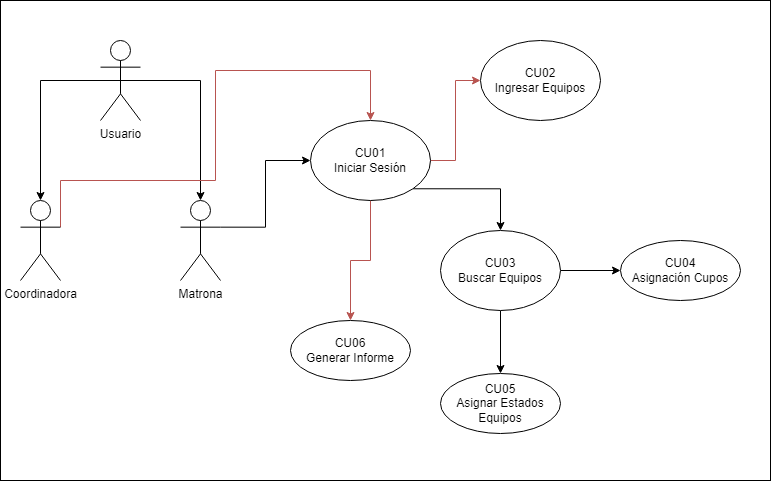

The diagram above was exported from draw.io. Its source (the exported page's mxGraphModel, read from the mxfile embedded in the PNG):
<mxGraphModel dx="1381" dy="802" grid="1" gridSize="10" guides="1" tooltips="1" connect="1" arrows="1" fold="1" page="1" pageScale="1" pageWidth="1169" pageHeight="826" background="none" math="0" shadow="0">
  <root>
    <mxCell id="0" />
    <mxCell id="1" parent="0" />
    <mxCell id="93vaM9ghsNfQjzg0nXDR-66" value="" style="rounded=0;whiteSpace=wrap;html=1;" vertex="1" parent="1">
      <mxGeometry x="20" y="40" width="770" height="480" as="geometry" />
    </mxCell>
    <mxCell id="93vaM9ghsNfQjzg0nXDR-44" style="edgeStyle=orthogonalEdgeStyle;rounded=0;orthogonalLoop=1;jettySize=auto;html=1;exitX=0.5;exitY=0.5;exitDx=0;exitDy=0;exitPerimeter=0;entryX=0.5;entryY=0;entryDx=0;entryDy=0;entryPerimeter=0;" edge="1" parent="1" source="93vaM9ghsNfQjzg0nXDR-41" target="93vaM9ghsNfQjzg0nXDR-45">
      <mxGeometry relative="1" as="geometry">
        <mxPoint x="80" y="330" as="targetPoint" />
      </mxGeometry>
    </mxCell>
    <mxCell id="93vaM9ghsNfQjzg0nXDR-46" style="edgeStyle=orthogonalEdgeStyle;rounded=0;orthogonalLoop=1;jettySize=auto;html=1;exitX=0.5;exitY=0.5;exitDx=0;exitDy=0;exitPerimeter=0;entryX=0.5;entryY=0;entryDx=0;entryDy=0;entryPerimeter=0;" edge="1" parent="1" source="93vaM9ghsNfQjzg0nXDR-41" target="93vaM9ghsNfQjzg0nXDR-47">
      <mxGeometry relative="1" as="geometry">
        <mxPoint x="200" y="290" as="targetPoint" />
        <Array as="points">
          <mxPoint x="220" y="120" />
        </Array>
      </mxGeometry>
    </mxCell>
    <mxCell id="93vaM9ghsNfQjzg0nXDR-41" value="Usuario" style="shape=umlActor;verticalLabelPosition=bottom;verticalAlign=top;html=1;outlineConnect=0;" vertex="1" parent="1">
      <mxGeometry x="120" y="80" width="40" height="80" as="geometry" />
    </mxCell>
    <mxCell id="93vaM9ghsNfQjzg0nXDR-55" style="edgeStyle=orthogonalEdgeStyle;rounded=0;orthogonalLoop=1;jettySize=auto;html=1;exitX=1;exitY=0.3333333333333333;exitDx=0;exitDy=0;exitPerimeter=0;entryX=0.5;entryY=0;entryDx=0;entryDy=0;fillColor=#f8cecc;strokeColor=#b85450;" edge="1" parent="1" source="93vaM9ghsNfQjzg0nXDR-45" target="93vaM9ghsNfQjzg0nXDR-53">
      <mxGeometry relative="1" as="geometry">
        <Array as="points">
          <mxPoint x="80" y="220" />
          <mxPoint x="235" y="220" />
          <mxPoint x="235" y="110" />
          <mxPoint x="390" y="110" />
        </Array>
      </mxGeometry>
    </mxCell>
    <mxCell id="93vaM9ghsNfQjzg0nXDR-45" value="Coordinadora" style="shape=umlActor;verticalLabelPosition=bottom;verticalAlign=top;html=1;outlineConnect=0;" vertex="1" parent="1">
      <mxGeometry x="40" y="240" width="40" height="80" as="geometry" />
    </mxCell>
    <mxCell id="93vaM9ghsNfQjzg0nXDR-54" style="edgeStyle=orthogonalEdgeStyle;rounded=0;orthogonalLoop=1;jettySize=auto;html=1;exitX=1;exitY=0.3333333333333333;exitDx=0;exitDy=0;exitPerimeter=0;entryX=0;entryY=0.5;entryDx=0;entryDy=0;" edge="1" parent="1" source="93vaM9ghsNfQjzg0nXDR-47" target="93vaM9ghsNfQjzg0nXDR-53">
      <mxGeometry relative="1" as="geometry" />
    </mxCell>
    <mxCell id="93vaM9ghsNfQjzg0nXDR-47" value="Matrona" style="shape=umlActor;verticalLabelPosition=bottom;verticalAlign=top;html=1;outlineConnect=0;" vertex="1" parent="1">
      <mxGeometry x="200" y="240" width="40" height="80" as="geometry" />
    </mxCell>
    <mxCell id="93vaM9ghsNfQjzg0nXDR-61" style="edgeStyle=orthogonalEdgeStyle;rounded=0;orthogonalLoop=1;jettySize=auto;html=1;exitX=1;exitY=0.5;exitDx=0;exitDy=0;entryX=0;entryY=0.5;entryDx=0;entryDy=0;fillColor=#f8cecc;strokeColor=#b85450;" edge="1" parent="1" source="93vaM9ghsNfQjzg0nXDR-53" target="93vaM9ghsNfQjzg0nXDR-56">
      <mxGeometry relative="1" as="geometry" />
    </mxCell>
    <mxCell id="93vaM9ghsNfQjzg0nXDR-62" style="edgeStyle=orthogonalEdgeStyle;rounded=0;orthogonalLoop=1;jettySize=auto;html=1;exitX=1;exitY=1;exitDx=0;exitDy=0;entryX=0.5;entryY=0;entryDx=0;entryDy=0;" edge="1" parent="1" source="93vaM9ghsNfQjzg0nXDR-53" target="93vaM9ghsNfQjzg0nXDR-57">
      <mxGeometry relative="1" as="geometry" />
    </mxCell>
    <mxCell id="93vaM9ghsNfQjzg0nXDR-63" style="edgeStyle=orthogonalEdgeStyle;rounded=0;orthogonalLoop=1;jettySize=auto;html=1;exitX=0.5;exitY=1;exitDx=0;exitDy=0;entryX=0.5;entryY=0;entryDx=0;entryDy=0;fillColor=#f8cecc;strokeColor=#b85450;" edge="1" parent="1" source="93vaM9ghsNfQjzg0nXDR-53" target="93vaM9ghsNfQjzg0nXDR-60">
      <mxGeometry relative="1" as="geometry" />
    </mxCell>
    <mxCell id="93vaM9ghsNfQjzg0nXDR-53" value="CU01&lt;br&gt;Iniciar Sesión" style="ellipse;whiteSpace=wrap;html=1;" vertex="1" parent="1">
      <mxGeometry x="330" y="160" width="120" height="80" as="geometry" />
    </mxCell>
    <mxCell id="93vaM9ghsNfQjzg0nXDR-56" value="CU02&lt;br&gt;Ingresar Equipos" style="ellipse;whiteSpace=wrap;html=1;" vertex="1" parent="1">
      <mxGeometry x="500" y="80" width="120" height="80" as="geometry" />
    </mxCell>
    <mxCell id="93vaM9ghsNfQjzg0nXDR-64" style="edgeStyle=orthogonalEdgeStyle;rounded=0;orthogonalLoop=1;jettySize=auto;html=1;exitX=1;exitY=0.5;exitDx=0;exitDy=0;entryX=0;entryY=0.5;entryDx=0;entryDy=0;" edge="1" parent="1" source="93vaM9ghsNfQjzg0nXDR-57" target="93vaM9ghsNfQjzg0nXDR-58">
      <mxGeometry relative="1" as="geometry" />
    </mxCell>
    <mxCell id="93vaM9ghsNfQjzg0nXDR-65" style="edgeStyle=orthogonalEdgeStyle;rounded=0;orthogonalLoop=1;jettySize=auto;html=1;exitX=0.5;exitY=1;exitDx=0;exitDy=0;entryX=0.5;entryY=0;entryDx=0;entryDy=0;" edge="1" parent="1" source="93vaM9ghsNfQjzg0nXDR-57" target="93vaM9ghsNfQjzg0nXDR-59">
      <mxGeometry relative="1" as="geometry" />
    </mxCell>
    <mxCell id="93vaM9ghsNfQjzg0nXDR-57" value="CU03&lt;br&gt;Buscar Equipos" style="ellipse;whiteSpace=wrap;html=1;" vertex="1" parent="1">
      <mxGeometry x="460" y="270" width="120" height="80" as="geometry" />
    </mxCell>
    <mxCell id="93vaM9ghsNfQjzg0nXDR-58" value="CU04&lt;br&gt;Asignación Cupos" style="ellipse;whiteSpace=wrap;html=1;" vertex="1" parent="1">
      <mxGeometry x="640" y="280" width="120" height="60" as="geometry" />
    </mxCell>
    <mxCell id="93vaM9ghsNfQjzg0nXDR-59" value="CU05&lt;br&gt;Asignar Estados Equipos" style="ellipse;whiteSpace=wrap;html=1;" vertex="1" parent="1">
      <mxGeometry x="460" y="413" width="120" height="60" as="geometry" />
    </mxCell>
    <mxCell id="93vaM9ghsNfQjzg0nXDR-60" value="CU06&lt;br&gt;Generar Informe" style="ellipse;whiteSpace=wrap;html=1;" vertex="1" parent="1">
      <mxGeometry x="310" y="360" width="120" height="60" as="geometry" />
    </mxCell>
  </root>
</mxGraphModel>